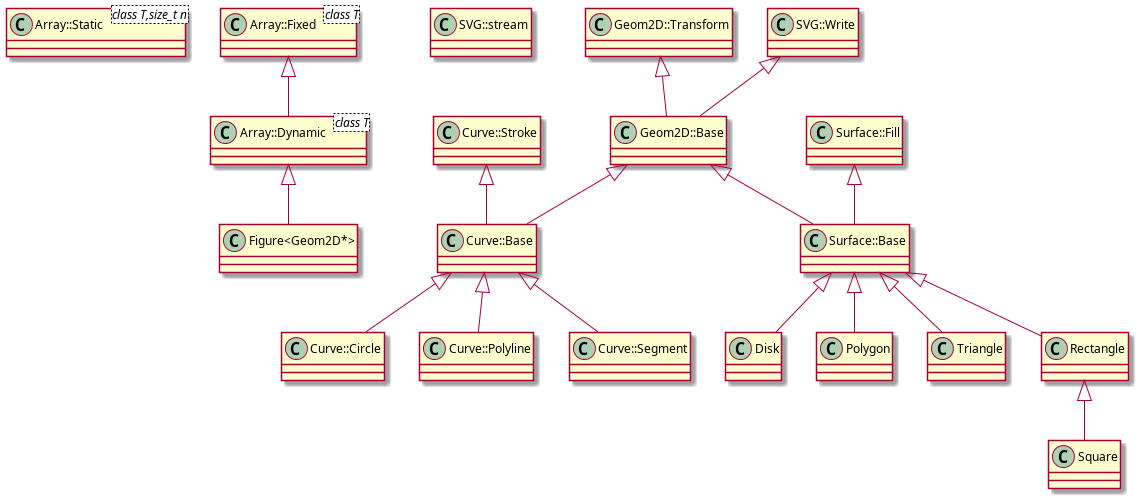

The diagram above was rendered by PlantUML. Its source (embedded in the PNG):
@startuml
class Array::Static<class T,size_t n> {
}

class Array::Fixed<class T> {
}
class Array::Dynamic<class T> {
}

Array::Fixed <|-- Array::Dynamic
Array::Dynamic <|-- "Figure<Geom2D*>"

class SVG::stream
Geom2D::Transform <|-- Geom2D::Base
SVG::Write <|-- Geom2D::Base

Geom2D::Base <|-- Curve::Base
Curve::Stroke <|-- Curve::Base
Curve::Base <|-- Curve::Circle
Curve::Base <|-- Curve::Polyline
Curve::Base <|-- Curve::Segment

Geom2D::Base <|-- Surface::Base
Surface::Fill <|-- Surface::Base
Surface::Base <|-- Disk
Surface::Base <|-- Polygon
Surface::Base <|-- Triangle
Surface::Base <|-- Rectangle
Rectangle <|-- Square

@enduml